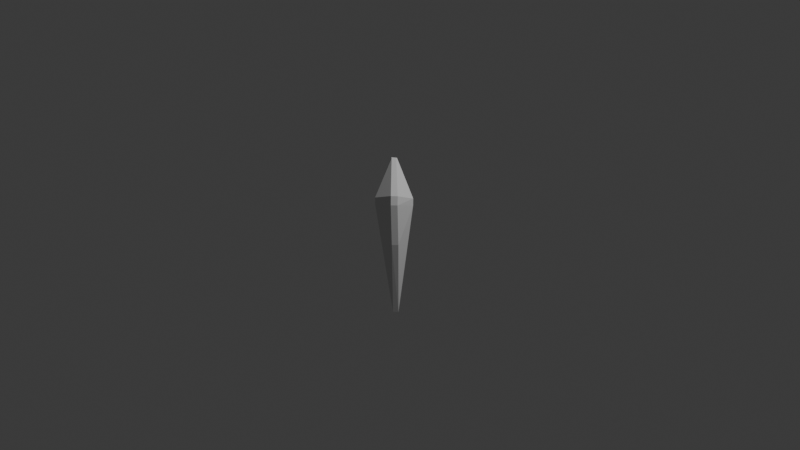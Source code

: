 # Source: StalkerLeg01.blend  (saved by Blender 5.1.30; exported with 4.5.12 LTS)
import bpy
from mathutils import Matrix  # noqa: F401  (used for matrix-valued properties, if any)

bpy.ops.wm.read_factory_settings(use_empty=True)
scene = bpy.context.scene
scene.name = 'Scene'

# ---- collections
col_collection = bpy.data.collections.new('Collection'); scene.collection.children.link(col_collection)

# ---- world
world_world = bpy.data.worlds.new('World'); scene.world = world_world
world_world.use_nodes = True; world_world.node_tree.nodes.clear()
_N = world_world.node_tree.nodes; _L = world_world.node_tree.links
n0 = _N.new('ShaderNodeOutputWorld'); n0.name = 'World Output'; n0.location = (200, 100)
n1 = _N.new('ShaderNodeBackground'); n1.name = 'Background'; n1.location = (-200, 100)
n1.inputs[0].default_value = (0.05088, 0.05088, 0.05088, 1.0)
_L.new(n1.outputs[0], n0.inputs[0])
n0.is_active_output = True
world_world.color = (0.05088, 0.05088, 0.05088)
world_world.sun_shadow_jitter_overblur = 0.0

# ---- cameras
cam_camera = bpy.data.cameras.new('Camera')
cam_camera.clip_end = 100.0
cam_camera.ortho_scale = 7.314

# ---- lights
light_light = bpy.data.lights.new('Light', 'POINT')
light_light.energy = 1000.0
light_light.shadow_soft_size = 0.1

# ---- meshes
me_cube_001 = bpy.data.meshes.new('Cube.001')
me_cube_001.from_pydata([(-1.0, -1.0, 0.4889), (-1.0, -1.0, 0.564), (1.0, 1.0, 0.4889), (1.0, 1.0, 0.564), (-0.3154, 0.2591, -0.7819), (-0.1971, 0.4352, -0.7765), (-0.6947, 1.0, 0.9334), (-1.0, 0.7098, 0.9367), (0.5513, -0.8075, 0.1005), (0.8947, -0.4525, 0.1011), (1.0, -0.6433, 0.557), (0.655, -1.0, 0.5569), (0.9128, -0.5346, 0.6492), (0.563, -0.8957, 0.6499), (0.05569, 0.392, -0.783), (-0.2565, 0.1071, -0.7819), (-0.879, 0.6336, 0.9367), (-0.6347, 0.8626, 0.9334)], [], [(6, 5, 4, 7), (0, 1, 7, 4), (5, 6, 3, 2), (11, 8, 9, 10), (13, 11, 10, 12), (14, 9, 8, 15), (12, 17, 16, 13), (14, 5, 2, 9), (2, 3, 10, 9), (8, 11, 1, 0), (0, 4, 15, 8), (10, 3, 12), (1, 11, 13), (3, 6, 17, 12), (16, 7, 1, 13), (4, 5, 14, 15), (6, 7, 16, 17)])
_uv = me_cube_001.uv_layers.new(name='UVMap')
_uv.uv.foreach_set('vector', [0.6187, 0.2754, 0.375, 0.2887, 0.375, 0.2134, 0.625, 0.2137, 0.375, 0.0, 0.625, 0.0, 0.625, 0.2137, 0.375, 0.2134, 0.375, 0.2887, 0.6187, 0.2754, 0.625, 0.5, 0.375, 0.5, 0.6466, 0.7716, 0.3535, 0.7715, 0.375, 0.7056, 0.625, 0.7054, 0.7718, 0.6468, 0.6466, 0.7716, 0.625, 0.7054, 0.7274, 0.6024, 0.154, 0.5097, 0.375, 0.7056, 0.3535, 0.7715, 0.125, 0.5366, 0.7274, 0.6024, 0.8368, 0.5, 0.875, 0.5363, 0.7718, 0.6468, 0.154, 0.5097, 0.154, 0.5097, 0.375, 0.5, 0.375, 0.7056, 0.375, 0.5, 0.625, 0.5, 0.625, 0.7054, 0.375, 0.7056, 0.3535, 0.7715, 0.6466, 0.7716, 0.625, 1.0, 0.375, 1.0, 0.125, 0.75, 0.125, 0.5366, 0.125, 0.5366, 0.3535, 0.7715, 0.625, 0.7054, 0.625, 0.5, 0.7274, 0.6024, 0.875, 0.75, 0.6466, 0.7716, 0.7718, 0.6468, 0.625, 0.5, 0.8368, 0.5, 0.8368, 0.5, 0.7274, 0.6024, 0.875, 0.5363, 0.875, 0.5363, 0.875, 0.75, 0.7718, 0.6468, 0.125, 0.5366, 0.154, 0.5097, 0.154, 0.5097, 0.125, 0.5366, 0.6187, 0.2754, 0.625, 0.2137, 0.625, 0.2137, 0.6187, 0.2754])
_ca = me_cube_001.color_attributes.new('Attribute', 'BYTE_COLOR', 'CORNER')
_ca.data.foreach_set('color', [0.3613, 0.15, 1.0, 1.0, 0.1559, 0.06848, 0.4179, 1.0, 0.2623, 0.1095, 0.7157, 1.0, 0.3613, 0.15, 1.0, 1.0, 0.3613, 0.15, 1.0, 1.0, 0.3613, 0.15, 1.0, 1.0, 0.3613, 0.15, 1.0, 1.0, 0.2623, 0.1095, 0.7157, 1.0, 0.1559, 0.06848, 0.4179, 1.0, 0.3613, 0.15, 1.0, 1.0, 0.3613, 0.15, 1.0, 1.0, 0.3613, 0.15, 1.0, 1.0, 0.3613, 0.15, 1.0, 1.0, 0.3613, 0.15, 1.0, 1.0, 0.4072, 0.2051, 1.0, 1.0, 0.3613, 0.15, 1.0, 1.0, 0.3613, 0.15, 1.0, 1.0, 0.3613, 0.15, 1.0, 1.0, 0.3613, 0.15, 1.0, 1.0, 0.402, 0.1981, 1.0, 1.0, 0.1559, 0.06848, 0.4179, 1.0, 0.4072, 0.2051, 1.0, 1.0, 0.3613, 0.15, 1.0, 1.0, 0.1559, 0.06848, 0.4179, 1.0, 0.402, 0.1981, 1.0, 1.0, 0.3613, 0.15, 1.0, 1.0, 0.3613, 0.15, 1.0, 1.0, 0.3613, 0.15, 1.0, 1.0, 0.1559, 0.06848, 0.4179, 1.0, 0.1559, 0.06848, 0.4179, 1.0, 0.3613, 0.15, 1.0, 1.0, 0.4072, 0.2051, 1.0, 1.0, 0.3613, 0.15, 1.0, 1.0, 0.3613, 0.15, 1.0, 1.0, 0.3613, 0.15, 1.0, 1.0, 0.4072, 0.2051, 1.0, 1.0, 0.3613, 0.15, 1.0, 1.0, 0.3613, 0.15, 1.0, 1.0, 0.3613, 0.15, 1.0, 1.0, 0.3613, 0.15, 1.0, 1.0, 0.3613, 0.15, 1.0, 1.0, 0.2623, 0.1095, 0.7157, 1.0, 0.1559, 0.06848, 0.4179, 1.0, 0.3613, 0.15, 1.0, 1.0, 0.3613, 0.15, 1.0, 1.0, 0.3613, 0.15, 1.0, 1.0, 0.402, 0.1981, 1.0, 1.0, 0.3613, 0.15, 1.0, 1.0, 0.3613, 0.15, 1.0, 1.0, 0.3613, 0.15, 1.0, 1.0, 0.3613, 0.15, 1.0, 1.0, 0.3613, 0.15, 1.0, 1.0, 0.3613, 0.15, 1.0, 1.0, 0.402, 0.1981, 1.0, 1.0, 0.3613, 0.15, 1.0, 1.0, 0.3613, 0.15, 1.0, 1.0, 0.3613, 0.15, 1.0, 1.0, 0.3613, 0.15, 1.0, 1.0, 0.2623, 0.1095, 0.7157, 1.0, 0.1559, 0.06848, 0.4179, 1.0, 0.1559, 0.06848, 0.4179, 1.0, 0.1559, 0.06848, 0.4179, 1.0, 0.3613, 0.15, 1.0, 1.0, 0.3613, 0.15, 1.0, 1.0, 0.3613, 0.15, 1.0, 1.0, 0.3613, 0.15, 1.0, 1.0])
me_cube_001.update()

# ---- objects
ob_light = bpy.data.objects.new('Light', light_light)
ob_camera = bpy.data.objects.new('Camera', cam_camera)
ob_cube_001 = bpy.data.objects.new('Cube.001', me_cube_001)

# ---- transforms, parenting, visibility, modifiers, constraints
ob_light.location = (4.076, 1.005, 5.904)
ob_light.rotation_euler = (0.6503, 0.05522, 1.866)
ob_light.lock_rotations_4d = False
ob_light.empty_display_type = 'ARROWS'
ob_light.color = (0.0, 0.0, 0.0, 0.0)
ob_light.lineart.crease_threshold = 0.0
ob_camera.location = (7.359, -6.926, 4.958)
ob_camera.rotation_euler = (1.109, 0.0, 0.8149)
ob_camera.lock_rotations_4d = False
ob_camera.empty_display_type = 'ARROWS'
ob_camera.color = (0.0, 0.0, 0.0, 0.0)
ob_camera.display_type = 'WIRE'
ob_camera.lineart.crease_threshold = 0.0
ob_cube_001.location = (-0.02424, -0.04719, -0.326)
ob_cube_001.scale = (0.1399, 0.1308, 1.0)

# ---- collection membership
col_collection.objects.link(ob_light)
col_collection.objects.link(ob_camera)
col_collection.objects.link(ob_cube_001)

# ---- scene / render settings (as saved in the file)
scene.camera = ob_camera
scene.frame_start = 1; scene.frame_end = 250; scene.frame_set(1)
scene.render.engine = 'BLENDER_EEVEE_NEXT'
scene.render.bake_bias = 0.0
scene.render.bake_samples = 0
scene.cycles.sampling_pattern = 'TABULATED_SOBOL'
scene.eevee.use_volume_custom_range = False
bpy.context.view_layer.update()
